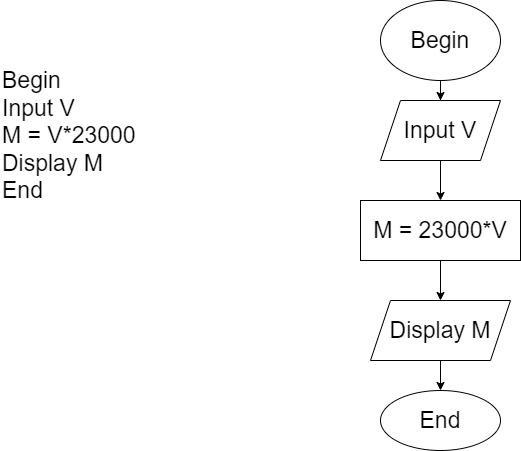

The diagram above was exported from draw.io. Its source (the exported page's mxGraphModel, read from the mxfile embedded in the PNG):
<mxGraphModel dx="1038" dy="513" grid="1" gridSize="10" guides="1" tooltips="1" connect="1" arrows="1" fold="1" page="1" pageScale="1" pageWidth="827" pageHeight="1169" math="0" shadow="0">
  <root>
    <mxCell id="0" />
    <mxCell id="1" parent="0" />
    <mxCell id="4hNAAbAm1-sDauN3Ylkn-1" value="&lt;div style=&quot;font-size: 23px;&quot;&gt;Begin&lt;/div&gt;&lt;div style=&quot;font-size: 23px;&quot;&gt;Input V&lt;/div&gt;&lt;div style=&quot;font-size: 23px;&quot;&gt;M = V*23000&lt;/div&gt;&lt;div style=&quot;font-size: 23px;&quot;&gt;Display M&lt;/div&gt;&lt;div style=&quot;font-size: 23px;&quot;&gt;End&lt;/div&gt;" style="text;html=1;strokeColor=none;fillColor=none;align=left;verticalAlign=top;whiteSpace=wrap;rounded=0;horizontal=1;fontSize=23;" parent="1" vertex="1">
      <mxGeometry x="60" y="80" width="240" height="240" as="geometry" />
    </mxCell>
    <mxCell id="4hNAAbAm1-sDauN3Ylkn-5" value="" style="edgeStyle=orthogonalEdgeStyle;rounded=0;orthogonalLoop=1;jettySize=auto;html=1;fontSize=23;" parent="1" source="4hNAAbAm1-sDauN3Ylkn-3" target="4hNAAbAm1-sDauN3Ylkn-4" edge="1">
      <mxGeometry relative="1" as="geometry" />
    </mxCell>
    <mxCell id="4hNAAbAm1-sDauN3Ylkn-3" value="Begin" style="ellipse;whiteSpace=wrap;html=1;fontSize=23;" parent="1" vertex="1">
      <mxGeometry x="440" y="20" width="120" height="80" as="geometry" />
    </mxCell>
    <mxCell id="Q73R-giBpP_on2maEWzw-1" value="" style="edgeStyle=orthogonalEdgeStyle;rounded=0;orthogonalLoop=1;jettySize=auto;html=1;fontSize=23;" edge="1" parent="1" source="4hNAAbAm1-sDauN3Ylkn-4" target="4hNAAbAm1-sDauN3Ylkn-21">
      <mxGeometry relative="1" as="geometry" />
    </mxCell>
    <mxCell id="4hNAAbAm1-sDauN3Ylkn-4" value="Input V" style="shape=parallelogram;perimeter=parallelogramPerimeter;whiteSpace=wrap;html=1;fixedSize=1;fontSize=23;" parent="1" vertex="1">
      <mxGeometry x="440" y="120" width="120" height="60" as="geometry" />
    </mxCell>
    <mxCell id="4hNAAbAm1-sDauN3Ylkn-12" value="" style="edgeStyle=orthogonalEdgeStyle;rounded=0;orthogonalLoop=1;jettySize=auto;html=1;fontSize=23;" parent="1" edge="1">
      <mxGeometry relative="1" as="geometry">
        <mxPoint x="560" y="335" as="sourcePoint" />
      </mxGeometry>
    </mxCell>
    <mxCell id="4hNAAbAm1-sDauN3Ylkn-19" style="edgeStyle=orthogonalEdgeStyle;rounded=0;orthogonalLoop=1;jettySize=auto;html=1;fontSize=23;" parent="1" edge="1">
      <mxGeometry relative="1" as="geometry">
        <mxPoint x="260" y="365" as="sourcePoint" />
        <Array as="points">
          <mxPoint x="260" y="470" />
        </Array>
      </mxGeometry>
    </mxCell>
    <mxCell id="4hNAAbAm1-sDauN3Ylkn-24" value="" style="edgeStyle=orthogonalEdgeStyle;rounded=0;orthogonalLoop=1;jettySize=auto;html=1;fontSize=23;" parent="1" source="4hNAAbAm1-sDauN3Ylkn-21" target="4hNAAbAm1-sDauN3Ylkn-23" edge="1">
      <mxGeometry relative="1" as="geometry" />
    </mxCell>
    <mxCell id="4hNAAbAm1-sDauN3Ylkn-21" value="M = 23000*V" style="whiteSpace=wrap;html=1;fontSize=23;" parent="1" vertex="1">
      <mxGeometry x="420" y="220" width="160" height="60" as="geometry" />
    </mxCell>
    <mxCell id="4hNAAbAm1-sDauN3Ylkn-26" value="" style="edgeStyle=orthogonalEdgeStyle;rounded=0;orthogonalLoop=1;jettySize=auto;html=1;fontSize=23;" parent="1" source="4hNAAbAm1-sDauN3Ylkn-23" target="4hNAAbAm1-sDauN3Ylkn-25" edge="1">
      <mxGeometry relative="1" as="geometry" />
    </mxCell>
    <mxCell id="4hNAAbAm1-sDauN3Ylkn-23" value="Display M" style="shape=parallelogram;perimeter=parallelogramPerimeter;whiteSpace=wrap;html=1;fixedSize=1;fontSize=23;" parent="1" vertex="1">
      <mxGeometry x="430" y="320" width="140" height="60" as="geometry" />
    </mxCell>
    <mxCell id="4hNAAbAm1-sDauN3Ylkn-25" value="End" style="ellipse;whiteSpace=wrap;html=1;fontSize=23;" parent="1" vertex="1">
      <mxGeometry x="440" y="410" width="120" height="60" as="geometry" />
    </mxCell>
  </root>
</mxGraphModel>